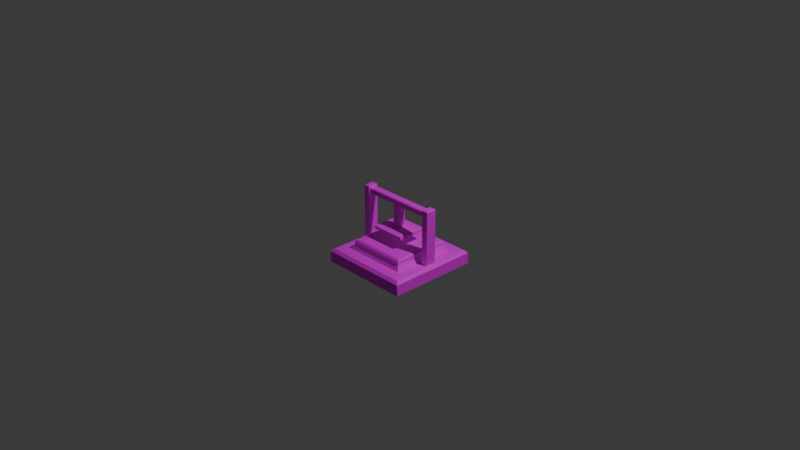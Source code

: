 # Source: steam_press.blend  (saved by Blender 4.5.90; exported with 4.5.12 LTS)
import bpy
from mathutils import Matrix  # noqa: F401  (used for matrix-valued properties, if any)

bpy.ops.wm.read_factory_settings(use_empty=True)
scene = bpy.context.scene
scene.name = 'Scene'

# ---- collections
col_collection = bpy.data.collections.new('Collection'); scene.collection.children.link(col_collection)

# ---- images (referenced by path relative to the original .blend; pixels are not part of the script)
import os
ASSET_DIR = os.environ.get("B2B_ASSET_DIR", "")  # directory of the original .blend (textures are referenced by path, not embedded)
HERE = os.path.dirname(os.path.abspath(__file__))  # packed textures are extracted next to this script under _unpacked/

def load_image(name, relpath, width, height, colorspace="sRGB"):
    """Load a texture the original file referenced (path relative to the .blend, or extracted next to this script)."""
    p = next((c for c in (os.path.join(HERE, relpath), os.path.join(ASSET_DIR, relpath)) if relpath and os.path.exists(c)), "")
    if p:
        img = bpy.data.images.load(p, check_existing=True)
        img.name = name
    else:  # same state as the original file: an image datablock whose file is absent (Cycles renders it pink)
        img = bpy.data.images.new(name, width, height)
        img.source = "FILE"
        img.filepath = "//" + (relpath or name)
    img.colorspace_settings.name = colorspace
    return img
img_mg_machine_hydrothermal_frame_png = load_image('mg_machine_hydrothermal_frame.png', 'mg_machine_hydrothermal_frame.png', 1024, 1024, 'sRGB')
img_mg_machine_hydrothermal_metal_png = load_image('mg_machine_hydrothermal_metal.png', 'mg_machine_hydrothermal_metal.png', 1024, 1024, 'sRGB')

# ---- materials (node trees are filled in below, after node groups)
mat_frame = bpy.data.materials.new('frame')
mat_frame.alpha_threshold = 0.0
mat_frame.roughness = 0.5
mat_frame.line_color = (0.0, 0.0, 0.0, 1.0)
mat_metal = bpy.data.materials.new('metal')

# ---- material node trees
mat_frame.use_nodes = True; mat_frame.node_tree.nodes.clear()
_N = mat_frame.node_tree.nodes; _L = mat_frame.node_tree.links
n0 = _N.new('ShaderNodeOutputMaterial'); n0.name = 'Material Output'; n0.location = (200, 100)
n1 = _N.new('ShaderNodeBsdfPrincipled'); n1.name = 'Principled BSDF'; n1.location = (-200, 100)
n1.inputs[3].default_value = 1.45
n2 = _N.new('ShaderNodeTexImage'); n2.name = 'Image Texture'; n2.location = (-490, 68)
n2.image = img_mg_machine_hydrothermal_frame_png
n2.interpolation = 'Closest'
_L.new(n1.outputs[0], n0.inputs[0])
_L.new(n2.outputs[0], n1.inputs[0])
n0.is_active_output = True
mat_metal.use_nodes = True; mat_metal.node_tree.nodes.clear()
_N = mat_metal.node_tree.nodes; _L = mat_metal.node_tree.links
n0 = _N.new('ShaderNodeBsdfPrincipled'); n0.name = 'Principled BSDF'; n0.location = (-200, 100)
n1 = _N.new('ShaderNodeOutputMaterial'); n1.name = 'Material Output'; n1.location = (200, 100)
n2 = _N.new('ShaderNodeTexImage'); n2.name = 'Image Texture'; n2.location = (-525, 84)
n2.image = img_mg_machine_hydrothermal_metal_png
n2.interpolation = 'Closest'
_L.new(n0.outputs[0], n1.inputs[0])
_L.new(n2.outputs[0], n0.inputs[0])
n1.is_active_output = True

# ---- world
world_world = bpy.data.worlds.new('World'); scene.world = world_world
world_world.use_nodes = True; world_world.node_tree.nodes.clear()
_N = world_world.node_tree.nodes; _L = world_world.node_tree.links
n0 = _N.new('ShaderNodeOutputWorld'); n0.name = 'World Output'; n0.location = (200, 100)
n1 = _N.new('ShaderNodeBackground'); n1.name = 'Background'; n1.location = (-200, 100)
n1.inputs[0].default_value = (0.05088, 0.05088, 0.05088, 1.0)
_L.new(n1.outputs[0], n0.inputs[0])
n0.is_active_output = True
world_world.color = (0.05088, 0.05088, 0.05088)
world_world.sun_shadow_jitter_overblur = 0.0

# ---- cameras
cam_camera = bpy.data.cameras.new('Camera')
cam_camera.clip_end = 100.0
cam_camera.ortho_scale = 7.314

# ---- lights
light_light = bpy.data.lights.new('Light', 'POINT')
light_light.energy = 1000.0
light_light.shadow_soft_size = 0.1

# ---- meshes
me_cube = bpy.data.meshes.new('Cube')
me_cube.from_pydata([(0.6639, 0.7829, -0.7), (1.0, 1.0, -1.0), (0.6639, -0.7829, -0.7), (1.0, -1.0, -1.0), (-0.6639, 0.7829, -0.7), (-1.0, 1.0, -1.0), (-0.6639, -0.7829, -0.7), (-1.0, -1.0, -1.0), (0.7968, -0.9158, -0.7), (-0.7968, -0.9158, -0.7), (0.7968, 0.9158, -0.7), (-0.7968, 0.9158, -0.7), (0.6392, -0.6392, -0.5828), (-0.6392, -0.6392, -0.5828), (0.6392, 0.6392, -0.5828), (-0.6392, 0.6392, -0.5828), (0.6988, -0.6988, -0.7), (-0.6988, -0.6988, -0.7), (-0.6988, 0.6988, -0.7), (0.6988, 0.6988, -0.7), (0.116, -0.9158, -0.7), (-0.116, -0.9158, -0.7), (-0.116, 0.9158, -0.7), (0.116, 0.9158, -0.7), (0.1162, -0.7829, -0.7), (-0.1162, -0.7829, -0.7), (-0.1162, 0.7829, -0.7), (0.1162, 0.7829, -0.7), (0.07405, -0.08642, 0.3389), (-0.07405, -0.08642, 0.3389), (-0.07405, 0.08642, 0.3389), (0.07405, 0.08642, 0.3389), (0.08685, -0.7829, 0.3389), (-0.08685, -0.7829, 0.3389), (-0.08685, 0.7829, 0.3389), (0.08685, 0.7829, 0.3389), (0.07405, -0.08642, -0.1493), (-0.07405, -0.08642, -0.1493), (-0.07405, 0.08642, -0.1493), (0.07405, 0.08642, -0.1493), (0.3252, -0.3795, -0.1809), (-0.3252, -0.3795, -0.1809), (-0.3252, 0.3795, -0.1809), (0.3252, 0.3795, -0.1809), (0.3252, -0.3795, -0.2419), (-0.3252, -0.3795, -0.2419), (-0.3252, 0.3795, -0.2419), (0.3252, 0.3795, -0.2419), (0.3221, -0.3791, -0.4704), (-0.3221, -0.3791, -0.4704), (0.3221, 0.3791, -0.4704), (-0.3221, 0.3791, -0.4704), (0.6392, -0.6392, -0.5146), (0.602, -0.6087, -0.4792), (-0.602, -0.6087, -0.4792), (-0.6392, -0.6392, -0.5146), (0.6392, 0.6392, -0.5146), (0.602, 0.6087, -0.4792), (-0.602, 0.6087, -0.4792), (-0.6392, 0.6392, -0.5146), (1.0, -1.0, -0.7601), (0.9399, -0.9399, -0.7), (-0.9399, -0.9399, -0.7), (-1.0, -1.0, -0.7601), (-0.9399, 0.9399, -0.7), (-1.0, 1.0, -0.7601), (1.0, 1.0, -0.7601), (0.9399, 0.9399, -0.7), (0.116, -0.9158, 0.4814), (0.09741, -0.8972, 0.5), (-0.09741, -0.8972, 0.5), (-0.116, -0.9158, 0.4814), (-0.116, 0.9158, 0.4814), (-0.09741, 0.8972, 0.5), (0.09741, 0.8972, 0.5), (0.116, 0.9158, 0.4814), (0.0976, -0.7829, 0.5), (0.1162, -0.7829, 0.4814), (0.1054, -0.7829, 0.4848), (-0.1162, -0.7829, 0.4814), (-0.0976, -0.7829, 0.5), (-0.1054, -0.7829, 0.4848), (-0.0976, 0.7829, 0.5), (-0.1162, 0.7829, 0.4814), (-0.1054, 0.7829, 0.4848), (0.1162, 0.7829, 0.4814), (0.0976, 0.7829, 0.5), (0.1054, 0.7829, 0.4848), (0.08685, -0.7829, 0.4402), (0.0682, -0.7829, 0.4589), (0.09769, -0.7829, 0.4741), (-0.0682, -0.7829, 0.4589), (-0.08685, -0.7829, 0.4402), (-0.09769, -0.7829, 0.4741), (-0.08685, 0.7829, 0.4402), (-0.0682, 0.7829, 0.4589), (-0.09769, 0.7829, 0.4741), (0.0682, 0.7829, 0.4589), (0.08685, 0.7829, 0.4402), (0.09769, 0.7829, 0.4741)], [], [(18, 17, 13, 15), (5, 1, 3, 7), (8, 2, 24, 20), (0, 10, 23, 27), (17, 16, 12, 13), (19, 18, 15, 14), (16, 19, 14, 12), (6, 2, 16, 17), (0, 4, 18, 19), (26, 27, 35, 34), (2, 6, 25, 24), (9, 8, 20, 21), (11, 4, 26, 22), (6, 9, 21, 25), (4, 0, 27, 26), (10, 11, 22, 23), (24, 25, 33, 32), (30, 31, 39, 38), (29, 28, 32, 33), (31, 30, 34, 35), (30, 29, 33, 34), (28, 31, 35, 32), (37, 38, 42, 41), (29, 30, 38, 37), (28, 29, 37, 36), (31, 28, 36, 39), (43, 40, 44, 47), (36, 37, 41, 40), (39, 36, 40, 43), (38, 39, 43, 42), (44, 45, 46, 47), (42, 43, 47, 46), (41, 42, 46, 45), (40, 41, 45, 44), (50, 51, 49, 48), (53, 54, 55, 52), (57, 53, 52, 56), (54, 58, 59, 55), (58, 57, 56, 59), (54, 53, 48, 49), (13, 12, 52, 55), (53, 57, 50, 48), (12, 14, 56, 52), (15, 13, 55, 59), (58, 54, 49, 51), (57, 58, 51, 50), (14, 15, 59, 56), (61, 62, 63, 60), (67, 61, 60, 66), (62, 64, 65, 63), (64, 67, 66, 65), (1, 66, 60, 3), (3, 60, 63, 7), (19, 16, 61, 67), (2, 8, 61, 16), (8, 9, 62, 61), (7, 63, 65, 5), (17, 18, 64, 62), (9, 6, 17, 62), (5, 65, 66, 1), (4, 11, 64, 18), (11, 10, 67, 64), (10, 0, 19, 67), (76, 77, 78), (79, 80, 81), (82, 83, 84), (85, 86, 87), (88, 89, 90), (91, 92, 93), (94, 95, 96), (97, 98, 99), (69, 70, 71, 68), (73, 74, 75, 72), (68, 77, 76, 69), (79, 71, 70, 80), (74, 86, 85, 75), (82, 73, 72, 83), (88, 98, 97, 89), (91, 95, 94, 92), (21, 20, 68, 71), (76, 80, 70, 69), (20, 24, 77, 68), (25, 21, 71, 79), (82, 86, 74, 73), (22, 26, 83, 72), (23, 22, 72, 75), (27, 23, 75, 85), (81, 80, 76, 78, 90, 89, 91, 93), (78, 77, 24, 32, 88, 90), (25, 79, 81, 93, 92, 33), (87, 86, 82, 84, 96, 95, 97, 99), (84, 83, 26, 34, 94, 96), (27, 85, 87, 99, 98, 35), (98, 88, 32, 35), (89, 97, 95, 91), (94, 34, 33, 92)])
me_cube.polygons.foreach_set('material_index', [1, 0, 0, 0, 1, 1, 1, 0, 0, 1, 0, 0, 0, 0, 0, 0, 1, 1, 0, 0, 0, 0, 1, 1, 1, 1, 1, 1, 1, 1, 1, 1, 1, 1, 1, 0, 0, 0, 0, 0, 1, 0, 1, 1, 0, 0, 1, 0, 0, 0, 0, 0, 0, 0, 0, 0, 0, 0, 0, 0, 0, 0, 0, 1, 1, 1, 1, 0, 0, 0, 0, 1, 1, 1, 1, 1, 1, 0, 0, 1, 1, 1, 1, 1, 1, 1, 1, 1, 1, 1, 1, 1, 1, 0, 0, 0])
_uv = me_cube.uv_layers.new(name='UVMap')
_uv.uv.foreach_set('vector', [1.75, 0.9998, 1.75, 1.71, 1.689, 1.68, 1.689, 1.03, 1.021, -0.004794, 1.021, 1.012, 0.004132, 1.012, 0.004132, -0.004795, 0.01638, 1.085, 0.08394, 1.152, 0.08394, 1.43, 0.01638, 1.431, 0.8798, 1.152, 0.9474, 1.085, 0.9474, 1.431, 0.8798, 1.43, 1.979, 0.9998, 1.979, 1.71, 1.918, 1.68, 1.918, 1.03, 2.08, 0.2894, 2.08, 0.9998, 2.019, 0.9695, 2.019, 0.3197, 1.865, 0.9998, 1.865, 1.71, 1.804, 1.68, 1.804, 1.03, 0.08394, 1.827, 0.08394, 1.152, 0.1267, 1.134, 0.1267, 1.845, 0.8798, 1.152, 0.8798, 1.827, 0.8371, 1.845, 0.8371, 1.134, 2.097, 1.609, 1.979, 1.609, 1.994, 1.082, 2.082, 1.082, 0.9906, 1.687, 0.9906, 1.012, 0.9906, 1.29, 0.9906, 1.408, 0.9906, 1.012, 0.9906, 1.822, 0.9906, 1.476, 0.9906, 1.358, 0.9474, 1.895, 0.8798, 1.827, 0.8798, 1.549, 0.9474, 1.549, 0.08394, 1.827, 0.01638, 1.895, 0.01638, 1.549, 0.08394, 1.549, 0.9906, 1.012, 0.9906, 1.687, 0.9906, 1.408, 0.9906, 1.29, 0.9906, 1.822, 0.9906, 1.012, 0.9906, 1.358, 0.9906, 1.476, 2.198, 0.8991, 2.08, 0.8991, 2.095, 0.3713, 2.183, 0.3713, 1.399, 1.631, 1.474, 1.631, 1.474, 1.879, 1.399, 1.879, 2.28, 0.4572, 2.204, 0.4572, 2.198, 0.1031, 2.286, 0.1031, 2.204, 0.545, 2.28, 0.545, 2.286, 0.8991, 2.198, 0.8991, 2.28, 0.545, 2.28, 0.4572, 2.286, 0.1031, 2.286, 0.8991, 2.204, 0.4572, 2.204, 0.545, 2.198, 0.8991, 2.198, 0.1031, 1.76, 0.1442, 1.76, 0.232, 1.633, 0.381, 1.633, -0.004795, 1.223, 1.631, 1.311, 1.631, 1.311, 1.878, 1.223, 1.878, 1.474, 1.631, 1.55, 1.631, 1.55, 1.879, 1.474, 1.879, 1.311, 1.631, 1.399, 1.631, 1.399, 1.878, 1.311, 1.878, 0.9597, 1.398, 0.9597, 1.012, 0.9906, 1.012, 0.9906, 1.398, 1.836, 0.1442, 1.76, 0.1442, 1.633, -0.004795, 1.963, -0.004795, 1.836, 0.232, 1.836, 0.1442, 1.963, -0.004795, 1.963, 0.381, 1.76, 0.232, 1.836, 0.232, 1.963, 0.381, 1.633, 0.381, 1.635, 0.614, 1.966, 0.614, 1.966, 0.9998, 1.635, 0.9998, 1.55, 1.961, 1.55, 1.631, 1.581, 1.631, 1.581, 1.961, 0.9597, 1.783, 0.9597, 1.398, 0.9906, 1.398, 0.9906, 1.783, 1.581, 1.961, 1.581, 1.631, 1.612, 1.631, 1.612, 1.961, 1.49, 0.4973, 1.163, 0.4973, 1.163, 0.1119, 1.49, 0.1119, 1.865, 1.661, 1.865, 1.049, 1.884, 1.03, 1.884, 1.68, 1.75, 1.664, 1.75, 1.046, 1.769, 1.03, 1.769, 1.68, 1.635, 1.664, 1.635, 1.046, 1.655, 1.03, 1.655, 1.68, 1.966, 0.9506, 1.966, 0.3386, 1.985, 0.3197, 1.985, 0.9695, 1.021, -0.004795, 1.633, -0.004795, 1.49, 0.1119, 1.163, 0.1119, 1.918, 1.03, 1.918, 1.68, 1.884, 1.68, 1.884, 1.03, 1.633, -0.004795, 1.633, 0.614, 1.49, 0.4973, 1.49, 0.1119, 1.804, 1.03, 1.804, 1.68, 1.769, 1.68, 1.769, 1.03, 1.689, 1.03, 1.689, 1.68, 1.655, 1.68, 1.655, 1.03, 1.021, 0.614, 1.021, -0.004795, 1.163, 0.1119, 1.163, 0.4973, 1.633, 0.614, 1.021, 0.614, 1.163, 0.4973, 1.49, 0.4973, 2.019, 0.3197, 2.019, 0.9695, 1.985, 0.9695, 1.985, 0.3197, 1.329, 1.6, 1.329, 0.6445, 1.36, 0.614, 1.36, 1.631, 1.021, 1.6, 1.021, 0.6445, 1.053, 0.614, 1.053, 1.631, 1.175, 1.6, 1.175, 0.6445, 1.207, 0.614, 1.207, 1.631, 1.482, 1.6, 1.482, 0.6445, 1.514, 0.614, 1.514, 1.631, 1.175, 1.631, 1.053, 1.631, 1.053, 0.614, 1.175, 0.614, 1.482, 1.631, 1.36, 1.631, 1.36, 0.614, 1.482, 0.614, 0.8371, 1.134, 0.1267, 1.134, 0.004132, 1.012, 0.9597, 1.012, 0.08394, 1.152, 0.01638, 1.085, 0.004132, 1.012, 0.1267, 1.134, 0.01638, 1.085, 0.01638, 1.895, 0.004132, 1.967, 0.004132, 1.012, 1.329, 1.631, 1.207, 1.631, 1.207, 0.614, 1.329, 0.614, 0.1267, 1.845, 0.8371, 1.845, 0.9597, 1.967, 0.004132, 1.967, 0.01638, 1.895, 0.08394, 1.827, 0.1267, 1.845, 0.004132, 1.967, 1.635, 1.631, 1.514, 1.631, 1.514, 0.614, 1.635, 0.614, 0.8798, 1.827, 0.9474, 1.895, 0.9597, 1.967, 0.8371, 1.845, 0.9474, 1.895, 0.9474, 1.085, 0.9597, 1.012, 0.9597, 1.967, 0.9474, 1.085, 0.8798, 1.152, 0.8371, 1.134, 0.9597, 1.012, 2.188, 0.2894, 2.198, 0.2989, 2.192, 0.2971, 2.08, 0.2989, 2.089, 0.2894, 2.085, 0.2971, 2.088, 0.9998, 2.097, 1.009, 2.092, 1.007, 1.979, 1.009, 1.988, 0.9998, 1.984, 1.007, 2.183, 0.3198, 2.173, 0.3103, 2.188, 0.3026, 2.104, 0.3103, 2.095, 0.3198, 2.089, 0.3026, 2.082, 1.03, 2.073, 1.021, 2.088, 1.013, 2.003, 1.021, 1.994, 1.03, 1.988, 1.013, 2.107, 0.9998, 2.206, 0.9998, 2.215, 1.01, 2.097, 1.01, 1.988, 1.609, 2.087, 1.609, 2.097, 1.619, 1.979, 1.619, 2.165, 1.62, 2.097, 1.62, 2.097, 1.61, 2.155, 1.61, 1.088, 1.641, 1.021, 1.641, 1.03, 1.631, 1.088, 1.631, 1.098, 1.631, 1.156, 1.631, 1.156, 1.641, 1.088, 1.641, 1.156, 1.631, 1.214, 1.631, 1.223, 1.641, 1.156, 1.641, 2.294, 0.9998, 2.294, 1.796, 2.284, 1.796, 2.284, 0.9998, 2.286, 0.8991, 2.286, 0.1031, 2.296, 0.1031, 2.296, 0.8991, 2.215, 1.61, 2.097, 1.61, 2.097, 1.01, 2.215, 1.01, 1.691, 0.381, 1.691, 0.4802, 1.633, 0.4801, 1.633, 0.3811, 2.165, 2.219, 2.097, 2.219, 2.097, 1.62, 2.165, 1.62, 1.088, 2.24, 1.021, 2.24, 1.021, 1.641, 1.088, 1.641, 1.633, 0.5794, 1.633, 0.4802, 1.691, 0.4803, 1.691, 0.5793, 1.223, 2.24, 1.156, 2.24, 1.156, 1.641, 1.223, 1.641, 2.097, 2.219, 1.979, 2.219, 1.979, 1.619, 2.097, 1.619, 1.156, 2.24, 1.088, 2.24, 1.088, 1.641, 1.156, 1.641, 2.085, 0.2971, 2.089, 0.2894, 2.188, 0.2894, 2.192, 0.2971, 2.188, 0.3026, 2.173, 0.3103, 2.104, 0.3103, 2.089, 0.3026, 2.192, 0.2971, 2.198, 0.2989, 2.198, 0.8991, 2.183, 0.3713, 2.183, 0.3198, 2.188, 0.3026, 2.08, 0.8991, 2.08, 0.2989, 2.085, 0.2971, 2.089, 0.3026, 2.095, 0.3198, 2.095, 0.3713, 1.984, 1.007, 1.988, 0.9998, 2.088, 0.9998, 2.092, 1.007, 2.088, 1.013, 2.073, 1.021, 2.003, 1.021, 1.988, 1.013, 2.092, 1.007, 2.097, 1.009, 2.097, 1.609, 2.082, 1.082, 2.082, 1.03, 2.088, 1.013, 1.979, 1.609, 1.979, 1.009, 1.984, 1.007, 1.988, 1.013, 1.994, 1.03, 1.994, 1.082, 2.294, 1.796, 2.294, 0.9998, 2.346, 0.9998, 2.346, 1.796, 2.284, 0.9998, 2.284, 1.796, 2.215, 1.796, 2.215, 0.9998, 2.296, 0.1031, 2.348, 0.1031, 2.348, 0.8991, 2.296, 0.8991])
me_cube.materials.append(mat_frame)
me_cube.materials.append(mat_metal)
me_cube.use_mirror_vertex_groups = False
me_cube.update()

# ---- objects
ob_cube = bpy.data.objects.new('Cube', me_cube)
ob_light = bpy.data.objects.new('Light', light_light)
ob_camera = bpy.data.objects.new('Camera', cam_camera)

# ---- transforms, parenting, visibility, modifiers, constraints
ob_cube.location = (0.0, 0.0, 0.0)
ob_cube.rotation_euler = (0.0, -0.0, -1.571)
ob_cube.scale = (0.5, 0.5, 0.5)
ob_cube.lock_rotations_4d = False
ob_cube.empty_display_type = 'ARROWS'
ob_cube.lineart.crease_threshold = 0.0
ob_light.location = (4.076, 1.005, 5.904)
ob_light.rotation_euler = (0.6503, 0.05522, 1.866)
ob_light.lock_rotations_4d = False
ob_light.empty_display_type = 'ARROWS'
ob_light.color = (0.0, 0.0, 0.0, 0.0)
ob_light.lineart.crease_threshold = 0.0
ob_camera.location = (7.359, -6.926, 4.958)
ob_camera.rotation_euler = (1.109, 0.0, 0.8149)
ob_camera.lock_rotations_4d = False
ob_camera.empty_display_type = 'ARROWS'
ob_camera.color = (0.0, 0.0, 0.0, 0.0)
ob_camera.display_type = 'WIRE'
ob_camera.lineart.crease_threshold = 0.0

# ---- collection membership
col_collection.objects.link(ob_cube)
col_collection.objects.link(ob_light)
col_collection.objects.link(ob_camera)

# ---- scene / render settings (as saved in the file)
scene.camera = ob_camera
scene.frame_start = 1; scene.frame_end = 250; scene.frame_set(1)
scene.render.engine = 'BLENDER_EEVEE_NEXT'
bpy.context.view_layer.update()
